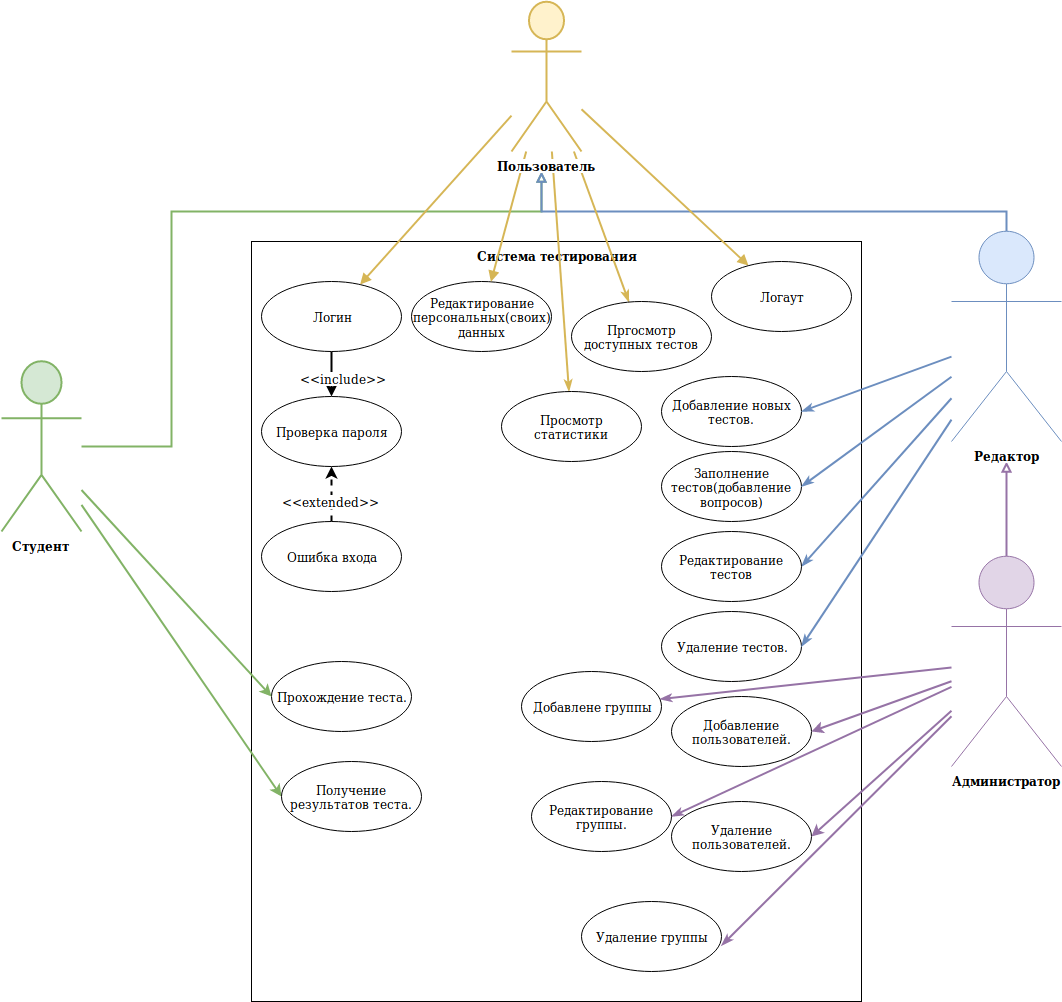

The diagram above was exported from draw.io. Its source (the exported page's mxGraphModel, read from the mxfile embedded in the PNG):
<mxGraphModel dx="1394" dy="1611" grid="1" gridSize="10" guides="1" tooltips="1" connect="1" arrows="1" fold="1" page="1" pageScale="1" pageWidth="1100" pageHeight="850" background="#ffffff" math="0" shadow="0">
  <root>
    <mxCell id="0" />
    <mxCell id="1" parent="0" />
    <mxCell id="GwhDGbJwxD0WAJ9yweaL-1" value="&lt;span&gt;Система тестирования&lt;/span&gt;" style="rounded=0;whiteSpace=wrap;html=1;verticalAlign=top;fontStyle=1;" parent="1" vertex="1">
      <mxGeometry x="270" y="110" width="610" height="760" as="geometry" />
    </mxCell>
    <mxCell id="GwhDGbJwxD0WAJ9yweaL-3" value="Прохождение теста." style="ellipse;whiteSpace=wrap;html=1;" parent="1" vertex="1">
      <mxGeometry x="290" y="530" width="140" height="70" as="geometry" />
    </mxCell>
    <mxCell id="GwhDGbJwxD0WAJ9yweaL-4" value="Добавление новых тестов." style="ellipse;whiteSpace=wrap;html=1;" parent="1" vertex="1">
      <mxGeometry x="680" y="245" width="140" height="70" as="geometry" />
    </mxCell>
    <mxCell id="GwhDGbJwxD0WAJ9yweaL-5" value="Удаление тестов." style="ellipse;whiteSpace=wrap;html=1;" parent="1" vertex="1">
      <mxGeometry x="680" y="480" width="140" height="70" as="geometry" />
    </mxCell>
    <mxCell id="GwhDGbJwxD0WAJ9yweaL-6" value="Добавление пользователей." style="ellipse;whiteSpace=wrap;html=1;" parent="1" vertex="1">
      <mxGeometry x="690" y="565" width="140" height="70" as="geometry" />
    </mxCell>
    <mxCell id="GwhDGbJwxD0WAJ9yweaL-7" value="Заполнение тестов(добавление вопросов)" style="ellipse;whiteSpace=wrap;html=1;" parent="1" vertex="1">
      <mxGeometry x="680" y="320" width="140" height="70" as="geometry" />
    </mxCell>
    <mxCell id="GwhDGbJwxD0WAJ9yweaL-8" value="Удаление пользователей." style="ellipse;whiteSpace=wrap;html=1;" parent="1" vertex="1">
      <mxGeometry x="690" y="670" width="140" height="70" as="geometry" />
    </mxCell>
    <mxCell id="GwhDGbJwxD0WAJ9yweaL-59" style="rounded=0;orthogonalLoop=1;jettySize=auto;html=1;entryX=1;entryY=0.5;entryDx=0;entryDy=0;strokeWidth=2;fillColor=#e1d5e7;strokeColor=#9673a6;" parent="1" source="GwhDGbJwxD0WAJ9yweaL-12" target="GwhDGbJwxD0WAJ9yweaL-6" edge="1">
      <mxGeometry relative="1" as="geometry" />
    </mxCell>
    <mxCell id="GwhDGbJwxD0WAJ9yweaL-61" style="rounded=0;orthogonalLoop=1;jettySize=auto;html=1;entryX=1;entryY=0.5;entryDx=0;entryDy=0;strokeWidth=2;fillColor=#e1d5e7;strokeColor=#9673a6;" parent="1" source="GwhDGbJwxD0WAJ9yweaL-12" target="GwhDGbJwxD0WAJ9yweaL-8" edge="1">
      <mxGeometry relative="1" as="geometry" />
    </mxCell>
    <mxCell id="5gut9dbJ2QLD1-6h3Fnt-2" style="edgeStyle=orthogonalEdgeStyle;rounded=0;orthogonalLoop=1;jettySize=auto;html=1;endArrow=block;endFill=0;strokeColor=#9673a6;strokeWidth=2;fillColor=#e1d5e7;" parent="1" source="GwhDGbJwxD0WAJ9yweaL-12" edge="1">
      <mxGeometry relative="1" as="geometry">
        <mxPoint x="1025" y="330" as="targetPoint" />
        <Array as="points">
          <mxPoint x="1025" y="330" />
        </Array>
      </mxGeometry>
    </mxCell>
    <mxCell id="s6cKGjdBuuiNOh5NpmbM-4" style="edgeStyle=none;rounded=0;orthogonalLoop=1;jettySize=auto;html=1;endArrow=classicThin;endFill=1;strokeWidth=2;fillColor=#e1d5e7;strokeColor=#9673a6;" edge="1" parent="1" source="GwhDGbJwxD0WAJ9yweaL-12" target="s6cKGjdBuuiNOh5NpmbM-1">
      <mxGeometry relative="1" as="geometry" />
    </mxCell>
    <mxCell id="s6cKGjdBuuiNOh5NpmbM-5" style="edgeStyle=none;rounded=0;orthogonalLoop=1;jettySize=auto;html=1;entryX=1;entryY=0.5;entryDx=0;entryDy=0;endArrow=classicThin;endFill=1;strokeWidth=2;fillColor=#e1d5e7;strokeColor=#9673a6;" edge="1" parent="1" source="GwhDGbJwxD0WAJ9yweaL-12" target="s6cKGjdBuuiNOh5NpmbM-2">
      <mxGeometry relative="1" as="geometry" />
    </mxCell>
    <mxCell id="s6cKGjdBuuiNOh5NpmbM-6" style="edgeStyle=none;rounded=0;orthogonalLoop=1;jettySize=auto;html=1;entryX=1;entryY=0.629;entryDx=0;entryDy=0;entryPerimeter=0;endArrow=classicThin;endFill=1;strokeWidth=2;fillColor=#e1d5e7;strokeColor=#9673a6;" edge="1" parent="1" source="GwhDGbJwxD0WAJ9yweaL-12" target="s6cKGjdBuuiNOh5NpmbM-3">
      <mxGeometry relative="1" as="geometry" />
    </mxCell>
    <mxCell id="GwhDGbJwxD0WAJ9yweaL-12" value="Администратор" style="shape=umlActor;verticalLabelPosition=bottom;labelBackgroundColor=#ffffff;verticalAlign=top;html=1;fontStyle=1;fillColor=#e1d5e7;strokeColor=#9673a6;" parent="1" vertex="1">
      <mxGeometry x="970" y="425" width="110" height="210" as="geometry" />
    </mxCell>
    <mxCell id="GwhDGbJwxD0WAJ9yweaL-47" style="rounded=0;orthogonalLoop=1;jettySize=auto;html=1;fillColor=#d5e8d4;strokeColor=#82b366;strokeWidth=2;entryX=0;entryY=0.5;entryDx=0;entryDy=0;" parent="1" source="GwhDGbJwxD0WAJ9yweaL-14" target="GwhDGbJwxD0WAJ9yweaL-3" edge="1">
      <mxGeometry relative="1" as="geometry" />
    </mxCell>
    <mxCell id="GwhDGbJwxD0WAJ9yweaL-49" style="edgeStyle=orthogonalEdgeStyle;rounded=0;orthogonalLoop=1;jettySize=auto;html=1;fillColor=#d5e8d4;strokeColor=#82b366;strokeWidth=2;endArrow=block;endFill=0;" parent="1" source="GwhDGbJwxD0WAJ9yweaL-14" edge="1">
      <mxGeometry relative="1" as="geometry">
        <Array as="points">
          <mxPoint x="190" y="315" />
          <mxPoint x="190" y="80" />
          <mxPoint x="560" y="80" />
        </Array>
        <mxPoint x="560" y="40" as="targetPoint" />
      </mxGeometry>
    </mxCell>
    <mxCell id="GwhDGbJwxD0WAJ9yweaL-54" style="rounded=0;orthogonalLoop=1;jettySize=auto;html=1;entryX=0;entryY=0.5;entryDx=0;entryDy=0;fillColor=#d5e8d4;strokeColor=#82b366;strokeWidth=2;" parent="1" source="GwhDGbJwxD0WAJ9yweaL-14" target="GwhDGbJwxD0WAJ9yweaL-51" edge="1">
      <mxGeometry relative="1" as="geometry" />
    </mxCell>
    <mxCell id="GwhDGbJwxD0WAJ9yweaL-14" value="Студент" style="shape=umlActor;verticalLabelPosition=bottom;labelBackgroundColor=#ffffff;verticalAlign=top;html=1;fontStyle=1;fillColor=#d5e8d4;strokeColor=#82b366;strokeWidth=2;" parent="1" vertex="1">
      <mxGeometry x="20" y="230" width="80" height="170" as="geometry" />
    </mxCell>
    <mxCell id="GwhDGbJwxD0WAJ9yweaL-29" style="rounded=0;orthogonalLoop=1;jettySize=auto;html=1;strokeWidth=2;" parent="1" source="GwhDGbJwxD0WAJ9yweaL-26" target="GwhDGbJwxD0WAJ9yweaL-27" edge="1">
      <mxGeometry relative="1" as="geometry" />
    </mxCell>
    <mxCell id="GwhDGbJwxD0WAJ9yweaL-32" value="&amp;lt;&amp;lt;include&amp;gt;&amp;gt;" style="text;html=1;resizable=0;points=[];align=center;verticalAlign=middle;labelBackgroundColor=#ffffff;" parent="GwhDGbJwxD0WAJ9yweaL-29" vertex="1" connectable="0">
      <mxGeometry x="-0.1207" y="6" relative="1" as="geometry">
        <mxPoint x="5" y="6" as="offset" />
      </mxGeometry>
    </mxCell>
    <mxCell id="GwhDGbJwxD0WAJ9yweaL-26" value="Логин" style="ellipse;whiteSpace=wrap;html=1;" parent="1" vertex="1">
      <mxGeometry x="280" y="150" width="140" height="70" as="geometry" />
    </mxCell>
    <mxCell id="GwhDGbJwxD0WAJ9yweaL-27" value="Проверка пароля" style="ellipse;whiteSpace=wrap;html=1;" parent="1" vertex="1">
      <mxGeometry x="280" y="265" width="140" height="70" as="geometry" />
    </mxCell>
    <mxCell id="GwhDGbJwxD0WAJ9yweaL-31" value="" style="rounded=0;orthogonalLoop=1;jettySize=auto;html=1;dashed=1;strokeWidth=2;" parent="1" source="GwhDGbJwxD0WAJ9yweaL-28" target="GwhDGbJwxD0WAJ9yweaL-27" edge="1">
      <mxGeometry relative="1" as="geometry">
        <mxPoint x="470" y="210" as="targetPoint" />
      </mxGeometry>
    </mxCell>
    <mxCell id="GwhDGbJwxD0WAJ9yweaL-33" value="&amp;lt;&amp;lt;extended&amp;gt;&amp;gt;" style="text;html=1;resizable=0;points=[];align=center;verticalAlign=middle;labelBackgroundColor=#ffffff;" parent="GwhDGbJwxD0WAJ9yweaL-31" vertex="1" connectable="0">
      <mxGeometry x="-0.2265" y="1" relative="1" as="geometry">
        <mxPoint as="offset" />
      </mxGeometry>
    </mxCell>
    <mxCell id="GwhDGbJwxD0WAJ9yweaL-28" value="Ошибка входа" style="ellipse;whiteSpace=wrap;html=1;" parent="1" vertex="1">
      <mxGeometry x="280" y="390" width="140" height="70" as="geometry" />
    </mxCell>
    <mxCell id="GwhDGbJwxD0WAJ9yweaL-51" value="Получение результатов теста." style="ellipse;whiteSpace=wrap;html=1;" parent="1" vertex="1">
      <mxGeometry x="300" y="630" width="140" height="70" as="geometry" />
    </mxCell>
    <mxCell id="GwhDGbJwxD0WAJ9yweaL-75" value="Редактирование персональных(своих) данных" style="ellipse;whiteSpace=wrap;html=1;" parent="1" vertex="1">
      <mxGeometry x="430" y="150" width="140" height="70" as="geometry" />
    </mxCell>
    <mxCell id="5gut9dbJ2QLD1-6h3Fnt-3" style="edgeStyle=orthogonalEdgeStyle;rounded=0;orthogonalLoop=1;jettySize=auto;html=1;endArrow=block;endFill=0;strokeColor=#6c8ebf;strokeWidth=2;fillColor=#dae8fc;" parent="1" source="5gut9dbJ2QLD1-6h3Fnt-1" edge="1">
      <mxGeometry relative="1" as="geometry">
        <Array as="points">
          <mxPoint x="1025" y="80" />
          <mxPoint x="560" y="80" />
        </Array>
        <mxPoint x="560" y="40" as="targetPoint" />
      </mxGeometry>
    </mxCell>
    <mxCell id="xviwYxLj_qpSASOalhSJ-11" style="edgeStyle=none;rounded=0;orthogonalLoop=1;jettySize=auto;html=1;entryX=1;entryY=0.5;entryDx=0;entryDy=0;endArrow=classicThin;endFill=1;strokeWidth=2;fillColor=#dae8fc;strokeColor=#6c8ebf;" edge="1" parent="1" source="5gut9dbJ2QLD1-6h3Fnt-1" target="GwhDGbJwxD0WAJ9yweaL-4">
      <mxGeometry relative="1" as="geometry" />
    </mxCell>
    <mxCell id="xviwYxLj_qpSASOalhSJ-12" style="edgeStyle=none;rounded=0;orthogonalLoop=1;jettySize=auto;html=1;entryX=1;entryY=0.5;entryDx=0;entryDy=0;endArrow=classicThin;endFill=1;strokeWidth=2;fillColor=#dae8fc;strokeColor=#6c8ebf;" edge="1" parent="1" source="5gut9dbJ2QLD1-6h3Fnt-1" target="GwhDGbJwxD0WAJ9yweaL-7">
      <mxGeometry relative="1" as="geometry" />
    </mxCell>
    <mxCell id="xviwYxLj_qpSASOalhSJ-13" style="edgeStyle=none;rounded=0;orthogonalLoop=1;jettySize=auto;html=1;entryX=1;entryY=0.5;entryDx=0;entryDy=0;endArrow=classicThin;endFill=1;strokeWidth=2;fillColor=#dae8fc;strokeColor=#6c8ebf;" edge="1" parent="1" source="5gut9dbJ2QLD1-6h3Fnt-1" target="xviwYxLj_qpSASOalhSJ-9">
      <mxGeometry relative="1" as="geometry" />
    </mxCell>
    <mxCell id="xviwYxLj_qpSASOalhSJ-14" style="edgeStyle=none;rounded=0;orthogonalLoop=1;jettySize=auto;html=1;entryX=1;entryY=0.5;entryDx=0;entryDy=0;endArrow=classicThin;endFill=1;strokeWidth=2;fillColor=#dae8fc;strokeColor=#6c8ebf;" edge="1" parent="1" source="5gut9dbJ2QLD1-6h3Fnt-1" target="GwhDGbJwxD0WAJ9yweaL-5">
      <mxGeometry relative="1" as="geometry" />
    </mxCell>
    <mxCell id="5gut9dbJ2QLD1-6h3Fnt-1" value="Редактор" style="shape=umlActor;verticalLabelPosition=bottom;labelBackgroundColor=#ffffff;verticalAlign=top;html=1;fontStyle=1;fillColor=#dae8fc;strokeColor=#6c8ebf;" parent="1" vertex="1">
      <mxGeometry x="970" y="100" width="110" height="210" as="geometry" />
    </mxCell>
    <mxCell id="xviwYxLj_qpSASOalhSJ-6" style="edgeStyle=none;rounded=0;orthogonalLoop=1;jettySize=auto;html=1;endArrow=block;endFill=1;fillColor=#fff2cc;strokeColor=#d6b656;strokeWidth=2;" edge="1" parent="1" source="xviwYxLj_qpSASOalhSJ-1" target="GwhDGbJwxD0WAJ9yweaL-26">
      <mxGeometry relative="1" as="geometry" />
    </mxCell>
    <mxCell id="xviwYxLj_qpSASOalhSJ-7" style="edgeStyle=none;rounded=0;orthogonalLoop=1;jettySize=auto;html=1;endArrow=block;endFill=1;fillColor=#fff2cc;strokeColor=#d6b656;strokeWidth=2;" edge="1" parent="1" source="xviwYxLj_qpSASOalhSJ-1" target="GwhDGbJwxD0WAJ9yweaL-75">
      <mxGeometry relative="1" as="geometry" />
    </mxCell>
    <mxCell id="xviwYxLj_qpSASOalhSJ-8" style="edgeStyle=none;rounded=0;orthogonalLoop=1;jettySize=auto;html=1;endArrow=block;endFill=1;fillColor=#fff2cc;strokeColor=#d6b656;strokeWidth=2;" edge="1" parent="1" source="xviwYxLj_qpSASOalhSJ-1" target="xviwYxLj_qpSASOalhSJ-4">
      <mxGeometry relative="1" as="geometry" />
    </mxCell>
    <mxCell id="EzL80mzN4TGuwkSt55pP-2" style="edgeStyle=none;rounded=0;orthogonalLoop=1;jettySize=auto;html=1;endArrow=classicThin;endFill=1;strokeWidth=2;fillColor=#fff2cc;strokeColor=#d6b656;" edge="1" parent="1" source="xviwYxLj_qpSASOalhSJ-1" target="EzL80mzN4TGuwkSt55pP-1">
      <mxGeometry relative="1" as="geometry" />
    </mxCell>
    <mxCell id="gpuvldnXnKgtJGxS_tcv-2" style="rounded=0;orthogonalLoop=1;jettySize=auto;html=1;endArrow=classicThin;endFill=1;strokeWidth=2;fillColor=#fff2cc;strokeColor=#d6b656;" edge="1" parent="1" source="xviwYxLj_qpSASOalhSJ-1" target="gpuvldnXnKgtJGxS_tcv-1">
      <mxGeometry relative="1" as="geometry" />
    </mxCell>
    <mxCell id="xviwYxLj_qpSASOalhSJ-1" value="Пользователь" style="shape=umlActor;verticalLabelPosition=bottom;labelBackgroundColor=#ffffff;verticalAlign=top;html=1;fontStyle=1;strokeWidth=2;fillColor=#fff2cc;strokeColor=#d6b656;" vertex="1" parent="1">
      <mxGeometry x="530" y="-130" width="70" height="150" as="geometry" />
    </mxCell>
    <mxCell id="xviwYxLj_qpSASOalhSJ-4" value="Логаут" style="ellipse;whiteSpace=wrap;html=1;" vertex="1" parent="1">
      <mxGeometry x="730" y="130" width="140" height="70" as="geometry" />
    </mxCell>
    <mxCell id="xviwYxLj_qpSASOalhSJ-9" value="Редактирование тестов" style="ellipse;whiteSpace=wrap;html=1;" vertex="1" parent="1">
      <mxGeometry x="680" y="400" width="140" height="70" as="geometry" />
    </mxCell>
    <mxCell id="s6cKGjdBuuiNOh5NpmbM-1" value="Добавлене группы" style="ellipse;whiteSpace=wrap;html=1;" vertex="1" parent="1">
      <mxGeometry x="540" y="540" width="140" height="70" as="geometry" />
    </mxCell>
    <mxCell id="s6cKGjdBuuiNOh5NpmbM-2" value="Редактирование группы." style="ellipse;whiteSpace=wrap;html=1;" vertex="1" parent="1">
      <mxGeometry x="550" y="650" width="140" height="70" as="geometry" />
    </mxCell>
    <mxCell id="s6cKGjdBuuiNOh5NpmbM-3" value="Удаление группы" style="ellipse;whiteSpace=wrap;html=1;" vertex="1" parent="1">
      <mxGeometry x="600" y="770" width="140" height="70" as="geometry" />
    </mxCell>
    <mxCell id="EzL80mzN4TGuwkSt55pP-1" value="Пргосмотр доступных тестов" style="ellipse;whiteSpace=wrap;html=1;" vertex="1" parent="1">
      <mxGeometry x="590" y="170" width="140" height="70" as="geometry" />
    </mxCell>
    <mxCell id="gpuvldnXnKgtJGxS_tcv-1" value="Просмотр статистики" style="ellipse;whiteSpace=wrap;html=1;" vertex="1" parent="1">
      <mxGeometry x="520" y="260" width="140" height="70" as="geometry" />
    </mxCell>
  </root>
</mxGraphModel>